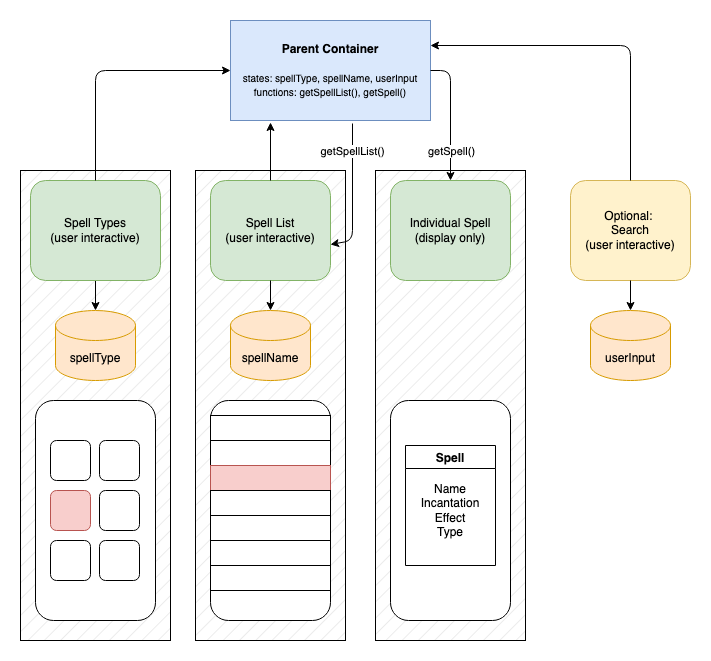

The diagram above was exported from draw.io. Its source (the exported page's mxGraphModel, read from the mxfile embedded in the PNG):
<mxGraphModel dx="835" dy="664" grid="1" gridSize="10" guides="1" tooltips="1" connect="1" arrows="1" fold="1" page="1" pageScale="1" pageWidth="850" pageHeight="1100" math="0" shadow="0">
  <root>
    <mxCell id="0" />
    <mxCell id="1" parent="0" />
    <mxCell id="ry7wq0A7RQ6KZ0l2ko8V-30" value="" style="rounded=0;whiteSpace=wrap;html=1;fillStyle=hatch;fillColor=#E6E6E6;" vertex="1" parent="1">
      <mxGeometry x="465" y="190" width="150" height="470" as="geometry" />
    </mxCell>
    <mxCell id="ry7wq0A7RQ6KZ0l2ko8V-29" value="" style="rounded=0;whiteSpace=wrap;html=1;fillStyle=hatch;fillColor=#E6E6E6;" vertex="1" parent="1">
      <mxGeometry x="285" y="190" width="150" height="470" as="geometry" />
    </mxCell>
    <mxCell id="ry7wq0A7RQ6KZ0l2ko8V-28" value="" style="rounded=0;whiteSpace=wrap;html=1;fillStyle=hatch;fillColor=#E6E6E6;" vertex="1" parent="1">
      <mxGeometry x="110" y="190" width="150" height="470" as="geometry" />
    </mxCell>
    <mxCell id="5KjSfEsvsGfu4O9U6w4m-1" value="&lt;b&gt;Parent Container&lt;br&gt;&lt;/b&gt;&lt;br&gt;&lt;font style=&quot;font-size: 10px;&quot;&gt;states: spellType, spellName, userInput&lt;br&gt;functions: getSpellList(), getSpell()&lt;/font&gt;" style="rounded=0;whiteSpace=wrap;html=1;fillColor=#dae8fc;strokeColor=#6c8ebf;" parent="1" vertex="1">
      <mxGeometry x="320" y="40" width="200" height="100" as="geometry" />
    </mxCell>
    <mxCell id="5KjSfEsvsGfu4O9U6w4m-9" value="" style="edgeStyle=orthogonalEdgeStyle;rounded=0;orthogonalLoop=1;jettySize=auto;html=1;" parent="1" source="5KjSfEsvsGfu4O9U6w4m-2" target="5KjSfEsvsGfu4O9U6w4m-6" edge="1">
      <mxGeometry relative="1" as="geometry" />
    </mxCell>
    <mxCell id="5KjSfEsvsGfu4O9U6w4m-2" value="Spell Types&lt;br&gt;(user interactive)" style="rounded=1;whiteSpace=wrap;html=1;fillColor=#d5e8d4;strokeColor=#82b366;" parent="1" vertex="1">
      <mxGeometry x="120" y="200" width="130" height="100" as="geometry" />
    </mxCell>
    <mxCell id="5KjSfEsvsGfu4O9U6w4m-3" value="Spell List&lt;br&gt;(user interactive)" style="rounded=1;whiteSpace=wrap;html=1;fillColor=#d5e8d4;strokeColor=#82b366;" parent="1" vertex="1">
      <mxGeometry x="300" y="200" width="120" height="100" as="geometry" />
    </mxCell>
    <mxCell id="5KjSfEsvsGfu4O9U6w4m-12" value="" style="edgeStyle=orthogonalEdgeStyle;rounded=1;orthogonalLoop=1;jettySize=auto;html=1;startArrow=classic;startFill=1;endArrow=none;endFill=0;exitX=0.5;exitY=0;exitDx=0;exitDy=0;" parent="1" source="5KjSfEsvsGfu4O9U6w4m-4" target="5KjSfEsvsGfu4O9U6w4m-1" edge="1">
      <mxGeometry relative="1" as="geometry">
        <Array as="points">
          <mxPoint x="540" y="90" />
        </Array>
      </mxGeometry>
    </mxCell>
    <mxCell id="5KjSfEsvsGfu4O9U6w4m-20" value="getSpell()" style="edgeLabel;html=1;align=center;verticalAlign=middle;resizable=0;points=[];" parent="5KjSfEsvsGfu4O9U6w4m-12" connectable="0" vertex="1">
      <mxGeometry x="-0.0769" relative="1" as="geometry">
        <mxPoint y="30" as="offset" />
      </mxGeometry>
    </mxCell>
    <mxCell id="5KjSfEsvsGfu4O9U6w4m-4" value="Individual Spell&lt;br&gt;(display only)" style="rounded=1;whiteSpace=wrap;html=1;fillColor=#d5e8d4;strokeColor=#82b366;" parent="1" vertex="1">
      <mxGeometry x="480" y="200" width="120" height="100" as="geometry" />
    </mxCell>
    <mxCell id="5KjSfEsvsGfu4O9U6w4m-5" value="Optional: &lt;br&gt;Search&lt;br&gt;(user interactive)" style="rounded=1;whiteSpace=wrap;html=1;fillColor=#fff2cc;strokeColor=#d6b656;" parent="1" vertex="1">
      <mxGeometry x="660" y="200" width="120" height="100" as="geometry" />
    </mxCell>
    <mxCell id="5KjSfEsvsGfu4O9U6w4m-6" value="spellType" style="shape=cylinder3;whiteSpace=wrap;html=1;boundedLbl=1;backgroundOutline=1;size=15;fillColor=#ffe6cc;strokeColor=#d79b00;" parent="1" vertex="1">
      <mxGeometry x="145" y="330" width="80" height="70" as="geometry" />
    </mxCell>
    <mxCell id="5KjSfEsvsGfu4O9U6w4m-7" value="spellName" style="shape=cylinder3;whiteSpace=wrap;html=1;boundedLbl=1;backgroundOutline=1;size=15;fillColor=#ffe6cc;strokeColor=#d79b00;" parent="1" vertex="1">
      <mxGeometry x="320" y="330" width="80" height="70" as="geometry" />
    </mxCell>
    <mxCell id="5KjSfEsvsGfu4O9U6w4m-8" value="" style="endArrow=classic;html=1;rounded=0;exitX=0.5;exitY=1;exitDx=0;exitDy=0;entryX=0.5;entryY=0;entryDx=0;entryDy=0;entryPerimeter=0;" parent="1" source="5KjSfEsvsGfu4O9U6w4m-3" target="5KjSfEsvsGfu4O9U6w4m-7" edge="1">
      <mxGeometry width="50" height="50" relative="1" as="geometry">
        <mxPoint x="400" y="340" as="sourcePoint" />
        <mxPoint x="450" y="290" as="targetPoint" />
      </mxGeometry>
    </mxCell>
    <mxCell id="5KjSfEsvsGfu4O9U6w4m-10" value="" style="endArrow=classic;html=1;exitX=0.5;exitY=0;exitDx=0;exitDy=0;entryX=0;entryY=0.5;entryDx=0;entryDy=0;rounded=1;" parent="1" source="5KjSfEsvsGfu4O9U6w4m-2" target="5KjSfEsvsGfu4O9U6w4m-1" edge="1">
      <mxGeometry width="50" height="50" relative="1" as="geometry">
        <mxPoint x="400" y="340" as="sourcePoint" />
        <mxPoint x="450" y="290" as="targetPoint" />
        <Array as="points">
          <mxPoint x="185" y="90" />
        </Array>
      </mxGeometry>
    </mxCell>
    <mxCell id="5KjSfEsvsGfu4O9U6w4m-13" value="" style="endArrow=classic;html=1;rounded=1;exitX=0.5;exitY=0;exitDx=0;exitDy=0;entryX=1;entryY=0.25;entryDx=0;entryDy=0;" parent="1" source="5KjSfEsvsGfu4O9U6w4m-5" target="5KjSfEsvsGfu4O9U6w4m-1" edge="1">
      <mxGeometry width="50" height="50" relative="1" as="geometry">
        <mxPoint x="400" y="340" as="sourcePoint" />
        <mxPoint x="450" y="290" as="targetPoint" />
        <Array as="points">
          <mxPoint x="720" y="65" />
        </Array>
      </mxGeometry>
    </mxCell>
    <mxCell id="5KjSfEsvsGfu4O9U6w4m-16" value="" style="endArrow=classic;html=1;rounded=1;entryX=1;entryY=0.64;entryDx=0;entryDy=0;entryPerimeter=0;exitX=0.61;exitY=1.03;exitDx=0;exitDy=0;exitPerimeter=0;" parent="1" source="5KjSfEsvsGfu4O9U6w4m-1" target="5KjSfEsvsGfu4O9U6w4m-3" edge="1">
      <mxGeometry width="50" height="50" relative="1" as="geometry">
        <mxPoint x="380" y="140" as="sourcePoint" />
        <mxPoint x="450" y="290" as="targetPoint" />
        <Array as="points">
          <mxPoint x="442" y="260" />
        </Array>
      </mxGeometry>
    </mxCell>
    <mxCell id="5KjSfEsvsGfu4O9U6w4m-18" value="getSpellList()" style="edgeLabel;html=1;align=center;verticalAlign=middle;resizable=0;points=[];" parent="5KjSfEsvsGfu4O9U6w4m-16" connectable="0" vertex="1">
      <mxGeometry x="-0.1" y="-1" relative="1" as="geometry">
        <mxPoint y="-36" as="offset" />
      </mxGeometry>
    </mxCell>
    <mxCell id="5KjSfEsvsGfu4O9U6w4m-25" value="" style="endArrow=classic;html=1;rounded=1;fontSize=10;exitX=0.5;exitY=0;exitDx=0;exitDy=0;entryX=0.2;entryY=1.02;entryDx=0;entryDy=0;entryPerimeter=0;" parent="1" source="5KjSfEsvsGfu4O9U6w4m-3" target="5KjSfEsvsGfu4O9U6w4m-1" edge="1">
      <mxGeometry width="50" height="50" relative="1" as="geometry">
        <mxPoint x="400" y="330" as="sourcePoint" />
        <mxPoint x="450" y="280" as="targetPoint" />
      </mxGeometry>
    </mxCell>
    <mxCell id="VkipAmM0cJHMvhau-m_k-1" value="userInput" style="shape=cylinder3;whiteSpace=wrap;html=1;boundedLbl=1;backgroundOutline=1;size=15;fillColor=#ffe6cc;strokeColor=#d79b00;" parent="1" vertex="1">
      <mxGeometry x="680" y="330" width="80" height="70" as="geometry" />
    </mxCell>
    <mxCell id="VkipAmM0cJHMvhau-m_k-2" value="" style="endArrow=classic;html=1;rounded=0;exitX=0.5;exitY=1;exitDx=0;exitDy=0;entryX=0.5;entryY=0;entryDx=0;entryDy=0;entryPerimeter=0;" parent="1" source="5KjSfEsvsGfu4O9U6w4m-5" target="VkipAmM0cJHMvhau-m_k-1" edge="1">
      <mxGeometry width="50" height="50" relative="1" as="geometry">
        <mxPoint x="370" y="310" as="sourcePoint" />
        <mxPoint x="370" y="340" as="targetPoint" />
      </mxGeometry>
    </mxCell>
    <mxCell id="ry7wq0A7RQ6KZ0l2ko8V-1" value="" style="rounded=1;whiteSpace=wrap;html=1;" vertex="1" parent="1">
      <mxGeometry x="125" y="420" width="120" height="220" as="geometry" />
    </mxCell>
    <mxCell id="ry7wq0A7RQ6KZ0l2ko8V-2" value="" style="rounded=1;whiteSpace=wrap;html=1;" vertex="1" parent="1">
      <mxGeometry x="300" y="420" width="120" height="220" as="geometry" />
    </mxCell>
    <mxCell id="ry7wq0A7RQ6KZ0l2ko8V-3" value="Name&lt;br&gt;Incantation&lt;br&gt;Effect&lt;br&gt;Type" style="rounded=1;whiteSpace=wrap;html=1;" vertex="1" parent="1">
      <mxGeometry x="480" y="420" width="120" height="220" as="geometry" />
    </mxCell>
    <mxCell id="ry7wq0A7RQ6KZ0l2ko8V-4" value="" style="rounded=1;whiteSpace=wrap;html=1;" vertex="1" parent="1">
      <mxGeometry x="140" y="460" width="40" height="40" as="geometry" />
    </mxCell>
    <mxCell id="ry7wq0A7RQ6KZ0l2ko8V-5" value="" style="rounded=1;whiteSpace=wrap;html=1;" vertex="1" parent="1">
      <mxGeometry x="189" y="460" width="40" height="40" as="geometry" />
    </mxCell>
    <mxCell id="ry7wq0A7RQ6KZ0l2ko8V-7" value="" style="rounded=1;whiteSpace=wrap;html=1;fillColor=#f8cecc;strokeColor=#b85450;" vertex="1" parent="1">
      <mxGeometry x="140" y="510" width="40" height="40" as="geometry" />
    </mxCell>
    <mxCell id="ry7wq0A7RQ6KZ0l2ko8V-8" value="" style="rounded=1;whiteSpace=wrap;html=1;" vertex="1" parent="1">
      <mxGeometry x="189" y="510" width="40" height="40" as="geometry" />
    </mxCell>
    <mxCell id="ry7wq0A7RQ6KZ0l2ko8V-9" value="" style="rounded=1;whiteSpace=wrap;html=1;" vertex="1" parent="1">
      <mxGeometry x="140" y="560" width="40" height="40" as="geometry" />
    </mxCell>
    <mxCell id="ry7wq0A7RQ6KZ0l2ko8V-10" value="" style="rounded=1;whiteSpace=wrap;html=1;" vertex="1" parent="1">
      <mxGeometry x="189" y="560" width="40" height="40" as="geometry" />
    </mxCell>
    <mxCell id="ry7wq0A7RQ6KZ0l2ko8V-15" value="" style="rounded=0;whiteSpace=wrap;html=1;" vertex="1" parent="1">
      <mxGeometry x="300" y="435" width="120" height="25" as="geometry" />
    </mxCell>
    <mxCell id="ry7wq0A7RQ6KZ0l2ko8V-16" value="" style="rounded=0;whiteSpace=wrap;html=1;" vertex="1" parent="1">
      <mxGeometry x="300" y="460" width="120" height="25" as="geometry" />
    </mxCell>
    <mxCell id="ry7wq0A7RQ6KZ0l2ko8V-17" value="" style="rounded=0;whiteSpace=wrap;html=1;fillColor=#f8cecc;strokeColor=#b85450;" vertex="1" parent="1">
      <mxGeometry x="300" y="485" width="120" height="25" as="geometry" />
    </mxCell>
    <mxCell id="ry7wq0A7RQ6KZ0l2ko8V-18" value="" style="rounded=0;whiteSpace=wrap;html=1;" vertex="1" parent="1">
      <mxGeometry x="300" y="510" width="120" height="25" as="geometry" />
    </mxCell>
    <mxCell id="ry7wq0A7RQ6KZ0l2ko8V-19" value="" style="rounded=0;whiteSpace=wrap;html=1;" vertex="1" parent="1">
      <mxGeometry x="300" y="535" width="120" height="25" as="geometry" />
    </mxCell>
    <mxCell id="ry7wq0A7RQ6KZ0l2ko8V-20" value="" style="rounded=0;whiteSpace=wrap;html=1;" vertex="1" parent="1">
      <mxGeometry x="300" y="560" width="120" height="25" as="geometry" />
    </mxCell>
    <mxCell id="ry7wq0A7RQ6KZ0l2ko8V-21" value="" style="rounded=0;whiteSpace=wrap;html=1;" vertex="1" parent="1">
      <mxGeometry x="300" y="585" width="120" height="25" as="geometry" />
    </mxCell>
    <mxCell id="ry7wq0A7RQ6KZ0l2ko8V-23" value="Spell" style="swimlane;" vertex="1" parent="1">
      <mxGeometry x="495" y="465" width="90" height="120" as="geometry" />
    </mxCell>
  </root>
</mxGraphModel>